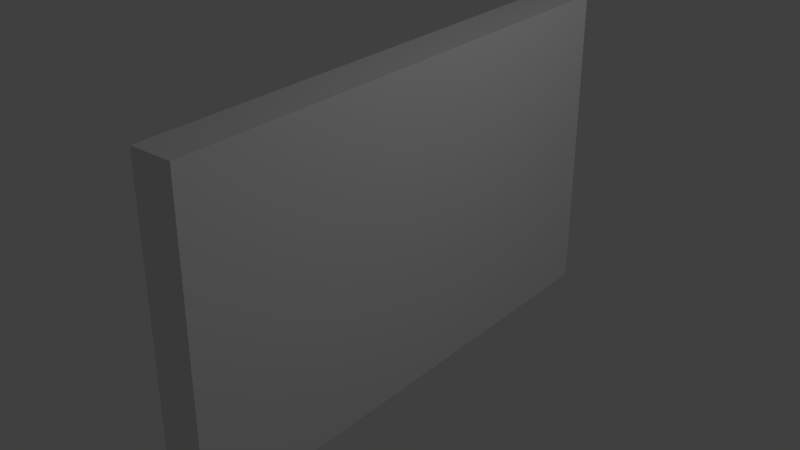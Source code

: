 # Source: WallPlaceholder.blend  (saved by Blender 2.78.0; exported with 4.5.12 LTS)
import bpy
from mathutils import Matrix  # noqa: F401  (used for matrix-valued properties, if any)

bpy.ops.wm.read_factory_settings(use_empty=True)
scene = bpy.context.scene
scene.name = 'Scene'

# ---- collections
col_collection_1 = bpy.data.collections.new('Collection 1'); scene.collection.children.link(col_collection_1)

# ---- materials (node trees are filled in below, after node groups)
mat_material = bpy.data.materials.new('Material')
mat_material.alpha_threshold = 0.0
mat_material.use_transparent_shadow = False
mat_material.roughness = 0.5
mat_material.line_color = (0.0, 0.0, 0.0, 1.0)

# ---- material node trees

# ---- world
world_world = bpy.data.worlds.new('World'); scene.world = world_world
world_world.color = (0.05088, 0.05088, 0.05088)
world_world.use_sun_shadow = False
world_world.sun_shadow_jitter_overblur = 0.0
world_world.cycles.sampling_method = 'MANUAL'

# ---- lights
light_lamp = bpy.data.lights.new('Lamp', 'POINT')
light_lamp.transmission_factor = 0.0
light_lamp.cutoff_distance = 30.0
light_lamp.energy = 100.0
light_lamp.shadow_buffer_clip_start = 1.001
light_lamp.shadow_soft_size = 0.1
light_lamp.shadow_maximum_resolution = 0.006
light_lamp.use_absolute_resolution = True

# ---- meshes
me_cube = bpy.data.meshes.new('Cube')
me_cube.from_pydata([(1.0, 1.0, -1.0), (1.0, -1.0, -1.0), (-1.0, -1.0, -1.0), (-1.0, 1.0, -1.0), (1.0, 1.0, 1.0), (1.0, -1.0, 1.0), (-1.0, -1.0, 1.0), (-1.0, 1.0, 1.0)], [], [(0, 1, 2, 3), (4, 7, 6, 5), (0, 4, 5, 1), (1, 5, 6, 2), (2, 6, 7, 3), (4, 0, 3, 7)])
me_cube.materials.append(mat_material)
me_cube.use_remesh_preserve_volume = False
me_cube.use_remesh_preserve_attributes = False
me_cube.use_mirror_vertex_groups = False
me_cube.update()

# ---- objects
ob_cube = bpy.data.objects.new('Cube', me_cube)
ob_lamp = bpy.data.objects.new('Lamp', light_lamp)

# ---- transforms, parenting, visibility, modifiers, constraints
ob_cube.location = (0.0, 0.0, 1.5)
ob_cube.scale = (0.2, 2.5, 1.5)
ob_cube.lock_rotations_4d = False
ob_cube.empty_display_type = 'ARROWS'
ob_cube.lineart.crease_threshold = 0.0
ob_lamp.location = (4.076, 1.005, 5.904)
ob_lamp.rotation_euler = (0.6503, 0.05522, 1.866)
ob_lamp.lock_rotations_4d = False
ob_lamp.empty_display_type = 'ARROWS'
ob_lamp.color = (0.0, 0.0, 0.0, 0.0)
ob_lamp.lineart.crease_threshold = 0.0

# ---- collection membership
col_collection_1.objects.link(ob_cube)
col_collection_1.objects.link(ob_lamp)

# ---- scene / render settings (as saved in the file)
scene.frame_start = 1; scene.frame_end = 250; scene.frame_set(1)
scene.render.engine = 'BLENDER_EEVEE_NEXT'
scene.render.resolution_percentage = 50
scene.render.dither_intensity = 0.0
scene.cycles.use_denoising = False
scene.cycles.samples = 128
scene.cycles.sampling_pattern = 'TABULATED_SOBOL'
scene.cycles.light_sampling_threshold = 0.0
scene.cycles.use_adaptive_sampling = False
scene.cycles.use_light_tree = False
scene.cycles.blur_glossy = 0.0
scene.cycles.sample_clamp_indirect = 0.0
scene.view_settings.view_transform = 'Standard'
bpy.context.view_layer.update()

# ---- added for rendering (the .blend has no active camera): camera
cam_auto = bpy.data.cameras.new('AutoCamera')
cam_auto.lens = 50.0
cam_auto.sensor_width = 36.0
cam_auto.clip_end = 1000.0
ob_auto_camera = bpy.data.objects.new('AutoCamera', cam_auto)
scene.collection.objects.link(ob_auto_camera)
ob_auto_camera.location = (5.40762, -6.48914, 5.8261)
ob_auto_camera.rotation_euler = (1.09748, -7.21219e-08, 0.694738)
scene.camera = ob_auto_camera
bpy.context.view_layer.update()
